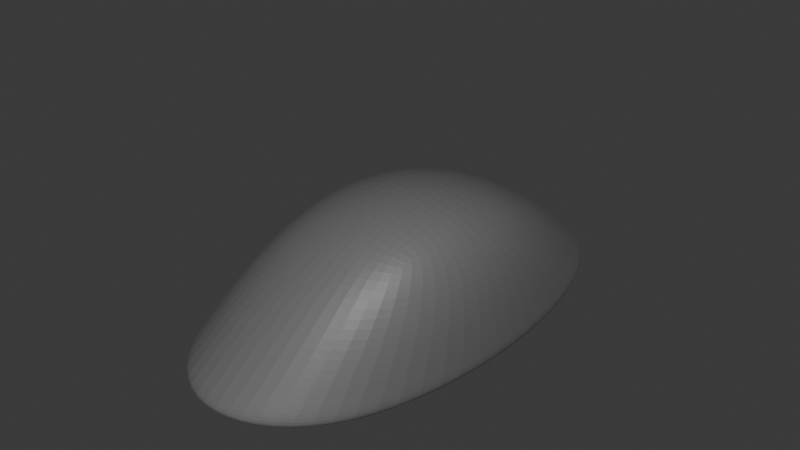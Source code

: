 # Source: Rock.blend  (saved by Blender 4.3.34; exported with 4.5.12 LTS)
import bpy
from mathutils import Matrix  # noqa: F401  (used for matrix-valued properties, if any)

bpy.ops.wm.read_factory_settings(use_empty=True)
scene = bpy.context.scene
scene.name = 'Scene'

# ---- collections
col_collection = bpy.data.collections.new('Collection'); scene.collection.children.link(col_collection)

# ---- materials (node trees are filled in below, after node groups)
mat_material_001 = bpy.data.materials.new('Material.001')

# ---- material node trees
mat_material_001.use_nodes = True; mat_material_001.node_tree.nodes.clear()
_N = mat_material_001.node_tree.nodes; _L = mat_material_001.node_tree.links
n0 = _N.new('ShaderNodeBsdfPrincipled'); n0.name = 'Principled BSDF'; n0.location = (10, 300)
n0.inputs[0].default_value = (0.1456, 0.1456, 0.1456, 1.0)
n1 = _N.new('ShaderNodeOutputMaterial'); n1.name = 'Material Output'; n1.location = (300, 300)
_L.new(n0.outputs[0], n1.inputs[0])
n1.is_active_output = True

# ---- world
world_world = bpy.data.worlds.new('World'); scene.world = world_world
world_world.use_nodes = True; world_world.node_tree.nodes.clear()
_N = world_world.node_tree.nodes; _L = world_world.node_tree.links
n0 = _N.new('ShaderNodeOutputWorld'); n0.name = 'World Output'; n0.location = (300, 300)
n1 = _N.new('ShaderNodeBackground'); n1.name = 'Background'; n1.location = (10, 300)
n1.inputs[0].default_value = (0.05088, 0.05088, 0.05088, 1.0)
_L.new(n1.outputs[0], n0.inputs[0])
n0.is_active_output = True
world_world.color = (0.05088, 0.05088, 0.05088)
world_world.sun_shadow_jitter_overblur = 0.0

# ---- meshes
me_cube_001 = bpy.data.meshes.new('Cube.001')
me_cube_001.from_pydata([(-2.347, -2.787, -1.083), (-1.0, -1.0, 1.0), (-2.347, 4.073, -1.083), (-1.0, 1.0, 1.0), (1.387, -2.787, -1.083), (1.387, -1.0, 1.0), (1.387, 4.073, -1.083), (1.387, 1.0, 1.0), (-2.347, 4.073, -1.083), (-2.347, -2.787, -1.083), (1.387, 4.073, -1.083), (1.387, -2.787, -1.083)], [], [(0, 1, 3, 2), (2, 3, 7, 6), (6, 7, 5, 4), (4, 5, 1, 0), (4, 0, 9, 11), (7, 3, 1, 5), (8, 10, 11, 9), (2, 6, 10, 8), (0, 2, 8, 9), (6, 4, 11, 10)])
_uv = me_cube_001.uv_layers.new(name='UVMap')
_uv.uv.foreach_set('vector', [0.375, 0.0, 0.625, 0.0, 0.625, 0.25, 0.375, 0.25, 0.375, 0.25, 0.625, 0.25, 0.625, 0.5, 0.375, 0.5, 0.375, 0.5, 0.625, 0.5, 0.625, 0.75, 0.375, 0.75, 0.375, 0.75, 0.625, 0.75, 0.625, 1.0, 0.375, 1.0, 0.375, 0.75, 0.375, 1.0, 0.375, 1.0, 0.375, 0.75, 0.625, 0.5, 0.875, 0.5, 0.875, 0.75, 0.625, 0.75, 0.125, 0.5, 0.375, 0.5, 0.375, 0.75, 0.125, 0.75, 0.375, 0.25, 0.375, 0.5, 0.375, 0.5, 0.375, 0.25, 0.375, 0.0, 0.375, 0.25, 0.375, 0.25, 0.375, 0.0, 0.375, 0.5, 0.375, 0.75, 0.375, 0.75, 0.375, 0.5])
me_cube_001.materials.append(mat_material_001)
me_cube_001.update()

# ---- objects
ob_rock_col = bpy.data.objects.new('rock-col', me_cube_001)

# ---- transforms, parenting, visibility, modifiers, constraints
ob_rock_col.location = (0.3902, -0.614, 1.113)
_m = ob_rock_col.modifiers.new('Subdivision', 'SUBSURF')
_m.quality = 2
_m.render_levels = 4

# ---- collection membership
col_collection.objects.link(ob_rock_col)

# ---- scene / render settings (as saved in the file)
scene.frame_start = 1; scene.frame_end = 250; scene.frame_set(1)
scene.render.engine = 'BLENDER_EEVEE_NEXT'
bpy.context.view_layer.update()

# ---- added for rendering (the .blend has no active camera and no usable light): camera, sun
cam_auto = bpy.data.cameras.new('AutoCamera')
cam_auto.lens = 50.0
cam_auto.sensor_width = 36.0
cam_auto.clip_end = 1000.0
ob_auto_camera = bpy.data.objects.new('AutoCamera', cam_auto)
scene.collection.objects.link(ob_auto_camera)
ob_auto_camera.location = (7.38893, -8.94484, 7.05418)
ob_auto_camera.rotation_euler = (1.09748, -7.21219e-08, 0.694738)
scene.camera = ob_auto_camera
light_auto_sun = bpy.data.lights.new('AutoSun', 'SUN')
light_auto_sun.energy = 3.0
light_auto_sun.angle = 0.0523599
ob_auto_sun = bpy.data.objects.new('AutoSun', light_auto_sun)
scene.collection.objects.link(ob_auto_sun)
ob_auto_sun.rotation_euler = (0.872665, 0.174533, 0.523599)
bpy.context.view_layer.update()
